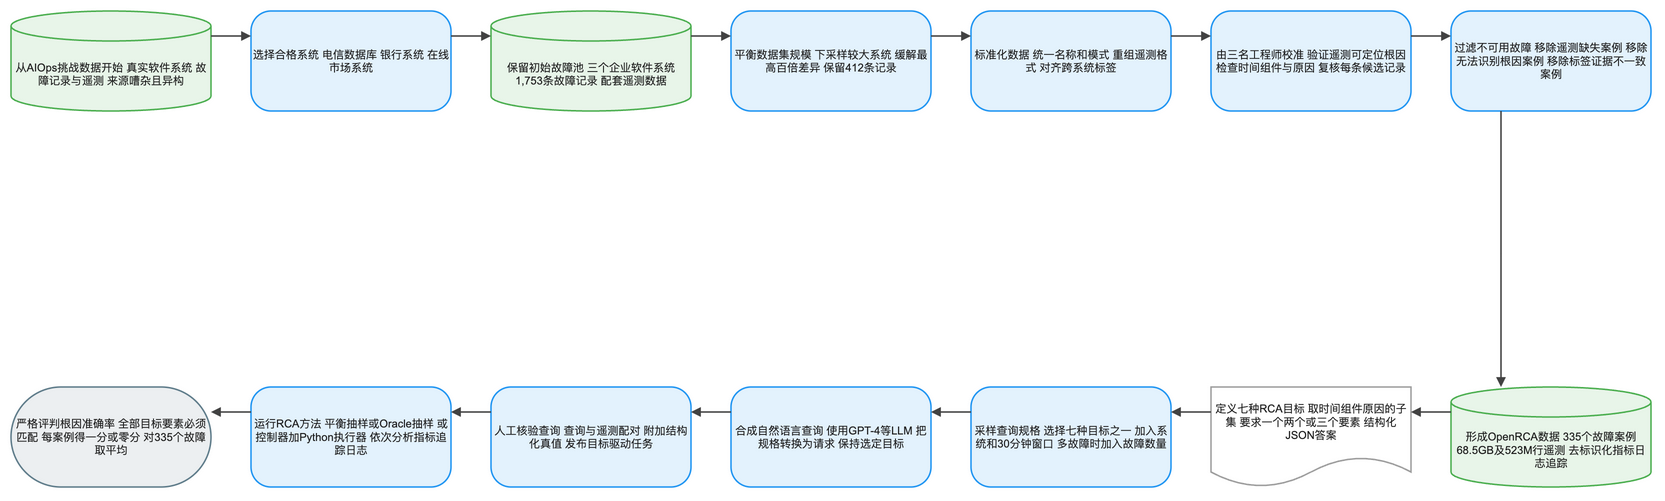

The diagram above was exported from draw.io. Its source (the exported page's mxGraphModel, read from the mxfile embedded in the PNG):
<mxGraphModel dx="1120" dy="720" grid="1" gridSize="8" guides="1" tooltips="1" connect="1" arrows="1" fold="1" page="1" pageScale="1" pageWidth="1640" pageHeight="552" math="1" background="#FFFFFF">
  <root>
    <mxCell id="0" />
    <mxCell id="1" parent="0" />
    <mxCell id="2" value="从AIOps挑战数据开始 真实软件系统 故障记录与遥测 来源嘈杂且异构" style="shape=cylinder3;boundedLbl=1;backgroundOutline=1;size=15;html=1;whiteSpace=wrap;fillColor=#E8F5E9;strokeColor=#4CAF50;strokeWidth=1.5;fontColor=#212121;fontSize=11;fontFamily=Arial, Helvetica, sans-serif;verticalAlign=middle;align=center" vertex="1" parent="1">
      <mxGeometry x="-80" y="-8" width="200" height="100" as="geometry" />
    </mxCell>
    <mxCell id="3" value="选择合格系统 电信数据库 银行系统 在线市场系统" style="rounded=1;arcSize=20;html=1;whiteSpace=wrap;fillColor=#E3F2FD;strokeColor=#2196F3;strokeWidth=1.5;fontColor=#212121;fontSize=11;fontFamily=Arial, Helvetica, sans-serif;verticalAlign=middle;align=center" vertex="1" parent="1">
      <mxGeometry x="160" y="-8" width="200" height="100" as="geometry" />
    </mxCell>
    <mxCell id="4" value="保留初始故障池 三个企业软件系统 1,753条故障记录 配套遥测数据" style="shape=cylinder3;boundedLbl=1;backgroundOutline=1;size=15;html=1;whiteSpace=wrap;fillColor=#E8F5E9;strokeColor=#4CAF50;strokeWidth=1.5;fontColor=#212121;fontSize=11;fontFamily=Arial, Helvetica, sans-serif;verticalAlign=middle;align=center" vertex="1" parent="1">
      <mxGeometry x="400" y="-8" width="200" height="100" as="geometry" />
    </mxCell>
    <mxCell id="5" value="平衡数据集规模 下采样较大系统 缓解最高百倍差异 保留412条记录" style="rounded=1;arcSize=20;html=1;whiteSpace=wrap;fillColor=#E3F2FD;strokeColor=#2196F3;strokeWidth=1.5;fontColor=#212121;fontSize=11;fontFamily=Arial, Helvetica, sans-serif;verticalAlign=middle;align=center" vertex="1" parent="1">
      <mxGeometry x="640" y="-8" width="200" height="100" as="geometry" />
    </mxCell>
    <mxCell id="6" value="标准化数据 统一名称和模式 重组遥测格式 对齐跨系统标签" style="rounded=1;arcSize=20;html=1;whiteSpace=wrap;fillColor=#E3F2FD;strokeColor=#2196F3;strokeWidth=1.5;fontColor=#212121;fontSize=11;fontFamily=Arial, Helvetica, sans-serif;verticalAlign=middle;align=center" vertex="1" parent="1">
      <mxGeometry x="880" y="-8" width="200" height="100" as="geometry" />
    </mxCell>
    <mxCell id="7" value="由三名工程师校准 验证遥测可定位根因 检查时间组件与原因 复核每条候选记录" style="rounded=1;arcSize=20;html=1;whiteSpace=wrap;fillColor=#E3F2FD;strokeColor=#2196F3;strokeWidth=1.5;fontColor=#212121;fontSize=11;fontFamily=Arial, Helvetica, sans-serif;verticalAlign=middle;align=center" vertex="1" parent="1">
      <mxGeometry x="1120" y="-8" width="200" height="100" as="geometry" />
    </mxCell>
    <mxCell id="8" value="过滤不可用故障 移除遥测缺失案例 移除无法识别根因案例 移除标签证据不一致案例" style="rounded=1;arcSize=20;html=1;whiteSpace=wrap;fillColor=#E3F2FD;strokeColor=#2196F3;strokeWidth=1.5;fontColor=#212121;fontSize=11;fontFamily=Arial, Helvetica, sans-serif;verticalAlign=middle;align=center" vertex="1" parent="1">
      <mxGeometry x="1360" y="-8" width="200" height="100" as="geometry" />
    </mxCell>
    <mxCell id="9" value="形成OpenRCA数据 335个故障案例 68.5GB及523M行遥测 去标识化指标日志追踪" style="shape=cylinder3;boundedLbl=1;backgroundOutline=1;size=15;html=1;whiteSpace=wrap;fillColor=#E8F5E9;strokeColor=#4CAF50;strokeWidth=1.5;fontColor=#212121;fontSize=11;fontFamily=Arial, Helvetica, sans-serif;verticalAlign=middle;align=center" vertex="1" parent="1">
      <mxGeometry x="1360" y="368" width="200" height="100" as="geometry" />
    </mxCell>
    <mxCell id="10" value="定义七种RCA目标 取时间组件原因的子集 要求一个两个或三个要素 结构化JSON答案" style="shape=document;boundedLbl=1;html=1;whiteSpace=wrap;fillColor=#FFFFFF;strokeColor=#9E9E9E;strokeWidth=1.5;fontColor=#212121;fontSize=11;fontFamily=Arial, Helvetica, sans-serif;verticalAlign=middle;align=center" vertex="1" parent="1">
      <mxGeometry x="1120" y="368" width="200" height="100" as="geometry" />
    </mxCell>
    <mxCell id="11" value="采样查询规格 选择七种目标之一 加入系统和30分钟窗口 多故障时加入故障数量" style="rounded=1;arcSize=20;html=1;whiteSpace=wrap;fillColor=#E3F2FD;strokeColor=#2196F3;strokeWidth=1.5;fontColor=#212121;fontSize=11;fontFamily=Arial, Helvetica, sans-serif;verticalAlign=middle;align=center" vertex="1" parent="1">
      <mxGeometry x="880" y="368" width="200" height="100" as="geometry" />
    </mxCell>
    <mxCell id="12" value="合成自然语言查询 使用GPT-4等LLM 把规格转换为请求 保持选定目标" style="rounded=1;arcSize=20;html=1;whiteSpace=wrap;fillColor=#E3F2FD;strokeColor=#2196F3;strokeWidth=1.5;fontColor=#212121;fontSize=11;fontFamily=Arial, Helvetica, sans-serif;verticalAlign=middle;align=center" vertex="1" parent="1">
      <mxGeometry x="640" y="368" width="200" height="100" as="geometry" />
    </mxCell>
    <mxCell id="13" value="人工核验查询 查询与遥测配对 附加结构化真值 发布目标驱动任务" style="rounded=1;arcSize=20;html=1;whiteSpace=wrap;fillColor=#E3F2FD;strokeColor=#2196F3;strokeWidth=1.5;fontColor=#212121;fontSize=11;fontFamily=Arial, Helvetica, sans-serif;verticalAlign=middle;align=center" vertex="1" parent="1">
      <mxGeometry x="400" y="368" width="200" height="100" as="geometry" />
    </mxCell>
    <mxCell id="14" value="运行RCA方法 平衡抽样或Oracle抽样 或控制器加Python执行器 依次分析指标追踪日志" style="rounded=1;arcSize=20;html=1;whiteSpace=wrap;fillColor=#E3F2FD;strokeColor=#2196F3;strokeWidth=1.5;fontColor=#212121;fontSize=11;fontFamily=Arial, Helvetica, sans-serif;verticalAlign=middle;align=center" vertex="1" parent="1">
      <mxGeometry x="160" y="368" width="200" height="100" as="geometry" />
    </mxCell>
    <mxCell id="15" value="严格评判根因准确率 全部目标要素必须匹配 每案例得一分或零分 对335个故障取平均" style="rounded=1;arcSize=50;html=1;whiteSpace=wrap;fillColor=#ECEFF1;strokeColor=#607D8B;strokeWidth=1.5;fontColor=#212121;fontSize=11;fontFamily=Arial, Helvetica, sans-serif;verticalAlign=middle;align=center" vertex="1" parent="1">
      <mxGeometry x="-80" y="368" width="200" height="100" as="geometry" />
    </mxCell>
    <mxCell id="16" value="" style="edgeStyle=orthogonalEdgeStyle;rounded=0;orthogonalLoop=1;jettySize=auto;html=1;strokeColor=#424242;strokeWidth=1.5;endArrow=block;endFill=1;exitX=1;exitY=0.25;exitDx=0;exitDy=0;entryX=0;entryY=0.25;entryDx=0;entryDy=0;jumpStyle=arc;jumpSize=8" edge="1" parent="1" source="2" target="3">
      <mxGeometry relative="1" as="geometry" />
    </mxCell>
    <mxCell id="17" value="" style="edgeStyle=orthogonalEdgeStyle;rounded=0;orthogonalLoop=1;jettySize=auto;html=1;strokeColor=#424242;strokeWidth=1.5;endArrow=block;endFill=1;exitX=1;exitY=0.25;exitDx=0;exitDy=0;entryX=0;entryY=0.25;entryDx=0;entryDy=0;jumpStyle=arc;jumpSize=8" edge="1" parent="1" source="3" target="4">
      <mxGeometry relative="1" as="geometry" />
    </mxCell>
    <mxCell id="18" value="" style="edgeStyle=orthogonalEdgeStyle;rounded=0;orthogonalLoop=1;jettySize=auto;html=1;strokeColor=#424242;strokeWidth=1.5;endArrow=block;endFill=1;exitX=1;exitY=0.25;exitDx=0;exitDy=0;entryX=0;entryY=0.25;entryDx=0;entryDy=0;jumpStyle=arc;jumpSize=8" edge="1" parent="1" source="4" target="5">
      <mxGeometry relative="1" as="geometry" />
    </mxCell>
    <mxCell id="19" value="" style="edgeStyle=orthogonalEdgeStyle;rounded=0;orthogonalLoop=1;jettySize=auto;html=1;strokeColor=#424242;strokeWidth=1.5;endArrow=block;endFill=1;exitX=1;exitY=0.25;exitDx=0;exitDy=0;entryX=0;entryY=0.25;entryDx=0;entryDy=0;jumpStyle=arc;jumpSize=8" edge="1" parent="1" source="5" target="6">
      <mxGeometry relative="1" as="geometry" />
    </mxCell>
    <mxCell id="20" value="" style="edgeStyle=orthogonalEdgeStyle;rounded=0;orthogonalLoop=1;jettySize=auto;html=1;strokeColor=#424242;strokeWidth=1.5;endArrow=block;endFill=1;exitX=1;exitY=0.25;exitDx=0;exitDy=0;entryX=0;entryY=0.25;entryDx=0;entryDy=0;jumpStyle=arc;jumpSize=8" edge="1" parent="1" source="6" target="7">
      <mxGeometry relative="1" as="geometry" />
    </mxCell>
    <mxCell id="21" value="" style="edgeStyle=orthogonalEdgeStyle;rounded=0;orthogonalLoop=1;jettySize=auto;html=1;strokeColor=#424242;strokeWidth=1.5;endArrow=block;endFill=1;exitX=1;exitY=0.25;exitDx=0;exitDy=0;entryX=0;entryY=0.25;entryDx=0;entryDy=0;jumpStyle=arc;jumpSize=8" edge="1" parent="1" source="7" target="8">
      <mxGeometry relative="1" as="geometry" />
    </mxCell>
    <mxCell id="22" value="" style="edgeStyle=orthogonalEdgeStyle;rounded=0;orthogonalLoop=1;jettySize=auto;html=1;strokeColor=#424242;strokeWidth=1.5;endArrow=block;endFill=1;exitX=0.25;exitY=1;exitDx=0;exitDy=0;entryX=0.25;entryY=0;entryDx=0;entryDy=0;jumpStyle=arc;jumpSize=8" edge="1" parent="1" source="8" target="9">
      <mxGeometry relative="1" as="geometry" />
    </mxCell>
    <mxCell id="23" value="" style="edgeStyle=orthogonalEdgeStyle;rounded=0;orthogonalLoop=1;jettySize=auto;html=1;strokeColor=#424242;strokeWidth=1.5;endArrow=block;endFill=1;exitX=0;exitY=0.25;exitDx=0;exitDy=0;entryX=1;entryY=0.25;entryDx=0;entryDy=0;jumpStyle=arc;jumpSize=8" edge="1" parent="1" source="9" target="10">
      <mxGeometry relative="1" as="geometry" />
    </mxCell>
    <mxCell id="24" value="" style="edgeStyle=orthogonalEdgeStyle;rounded=0;orthogonalLoop=1;jettySize=auto;html=1;strokeColor=#424242;strokeWidth=1.5;endArrow=block;endFill=1;exitX=0;exitY=0.25;exitDx=0;exitDy=0;entryX=1;entryY=0.25;entryDx=0;entryDy=0;jumpStyle=arc;jumpSize=8" edge="1" parent="1" source="10" target="11">
      <mxGeometry relative="1" as="geometry" />
    </mxCell>
    <mxCell id="25" value="" style="edgeStyle=orthogonalEdgeStyle;rounded=0;orthogonalLoop=1;jettySize=auto;html=1;strokeColor=#424242;strokeWidth=1.5;endArrow=block;endFill=1;exitX=0;exitY=0.25;exitDx=0;exitDy=0;entryX=1;entryY=0.25;entryDx=0;entryDy=0;jumpStyle=arc;jumpSize=8" edge="1" parent="1" source="11" target="12">
      <mxGeometry relative="1" as="geometry" />
    </mxCell>
    <mxCell id="26" value="" style="edgeStyle=orthogonalEdgeStyle;rounded=0;orthogonalLoop=1;jettySize=auto;html=1;strokeColor=#424242;strokeWidth=1.5;endArrow=block;endFill=1;exitX=0;exitY=0.25;exitDx=0;exitDy=0;entryX=1;entryY=0.25;entryDx=0;entryDy=0;jumpStyle=arc;jumpSize=8" edge="1" parent="1" source="12" target="13">
      <mxGeometry relative="1" as="geometry" />
    </mxCell>
    <mxCell id="27" value="" style="edgeStyle=orthogonalEdgeStyle;rounded=0;orthogonalLoop=1;jettySize=auto;html=1;strokeColor=#424242;strokeWidth=1.5;endArrow=block;endFill=1;exitX=0;exitY=0.25;exitDx=0;exitDy=0;entryX=1;entryY=0.25;entryDx=0;entryDy=0;jumpStyle=arc;jumpSize=8" edge="1" parent="1" source="13" target="14">
      <mxGeometry relative="1" as="geometry" />
    </mxCell>
    <mxCell id="28" value="" style="edgeStyle=orthogonalEdgeStyle;rounded=0;orthogonalLoop=1;jettySize=auto;html=1;strokeColor=#424242;strokeWidth=1.5;endArrow=block;endFill=1;exitX=0;exitY=0.25;exitDx=0;exitDy=0;entryX=1;entryY=0.25;entryDx=0;entryDy=0;jumpStyle=arc;jumpSize=8" edge="1" parent="1" source="14" target="15">
      <mxGeometry relative="1" as="geometry" />
    </mxCell>
  </root>
</mxGraphModel>